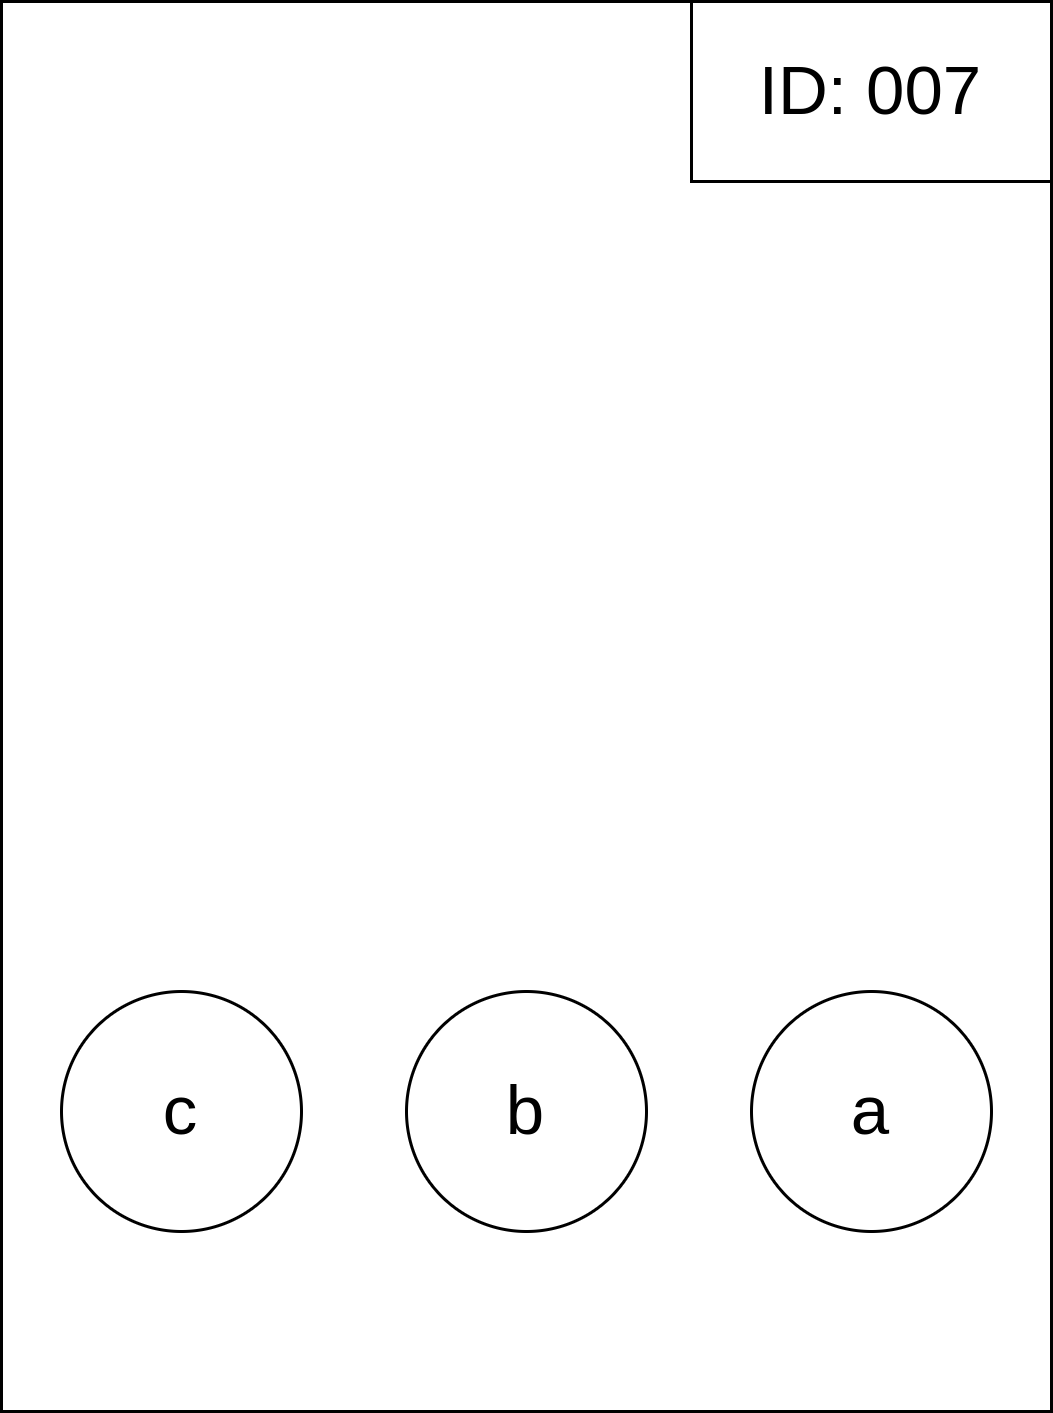

The diagram above was exported from draw.io. Its source (the exported page's mxGraphModel, read from the mxfile embedded in the PNG):
<mxGraphModel dx="1910" dy="1114" grid="1" gridSize="10" guides="1" tooltips="1" connect="1" arrows="1" fold="1" page="1" pageScale="1" pageWidth="1169" pageHeight="827" math="0" shadow="0">
  <root>
    <mxCell id="0" />
    <mxCell id="1" parent="0" />
    <mxCell id="8xeyH8EHvjh9CuF_-xyK-16" value="" style="group;spacingLeft=17;strokeColor=none;" parent="1" vertex="1" connectable="0">
      <mxGeometry x="80" y="120" width="350" height="470" as="geometry" />
    </mxCell>
    <mxCell id="8xeyH8EHvjh9CuF_-xyK-17" value="" style="rounded=0;whiteSpace=wrap;html=1;" parent="8xeyH8EHvjh9CuF_-xyK-16" vertex="1">
      <mxGeometry width="350" height="470" as="geometry" />
    </mxCell>
    <mxCell id="8xeyH8EHvjh9CuF_-xyK-18" value="ID: 007" style="rounded=0;whiteSpace=wrap;html=1;fontSize=23;" parent="8xeyH8EHvjh9CuF_-xyK-16" vertex="1">
      <mxGeometry x="230" width="120" height="60" as="geometry" />
    </mxCell>
    <mxCell id="8xeyH8EHvjh9CuF_-xyK-19" value="c" style="ellipse;whiteSpace=wrap;html=1;aspect=fixed;fontSize=23;" parent="8xeyH8EHvjh9CuF_-xyK-16" vertex="1">
      <mxGeometry x="20" y="330" width="80" height="80" as="geometry" />
    </mxCell>
    <mxCell id="8xeyH8EHvjh9CuF_-xyK-20" value="b" style="ellipse;whiteSpace=wrap;html=1;aspect=fixed;fontSize=23;" parent="8xeyH8EHvjh9CuF_-xyK-16" vertex="1">
      <mxGeometry x="135" y="330" width="80" height="80" as="geometry" />
    </mxCell>
    <mxCell id="8xeyH8EHvjh9CuF_-xyK-21" value="a" style="ellipse;whiteSpace=wrap;html=1;aspect=fixed;fontSize=23;" parent="8xeyH8EHvjh9CuF_-xyK-16" vertex="1">
      <mxGeometry x="250" y="330" width="80" height="80" as="geometry" />
    </mxCell>
  </root>
</mxGraphModel>